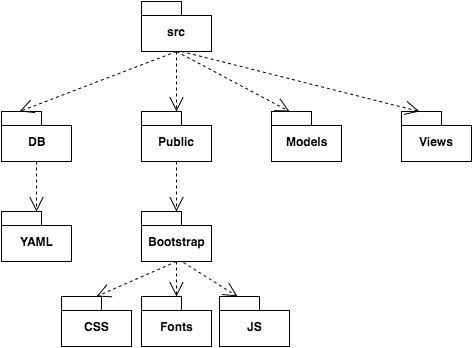

The diagram above was exported from draw.io. Its source (the exported page's mxGraphModel, read from the mxfile embedded in the PNG):
<mxGraphModel dx="793" dy="394" grid="1" gridSize="10" guides="1" tooltips="1" connect="1" arrows="1" fold="1" page="1" pageScale="1" pageWidth="826" pageHeight="1169" background="#ffffff" math="0" shadow="0">
  <root>
    <mxCell id="0" />
    <mxCell id="1" parent="0" />
    <mxCell id="2" value="DB" style="shape=folder;fontStyle=1;spacingTop=10;tabWidth=40;tabHeight=14;tabPosition=left;html=1;" vertex="1" parent="1">
      <mxGeometry x="160" y="140" width="70" height="50" as="geometry" />
    </mxCell>
    <mxCell id="3" value="YAML" style="shape=folder;fontStyle=1;spacingTop=10;tabWidth=40;tabHeight=14;tabPosition=left;html=1;" vertex="1" parent="1">
      <mxGeometry x="160" y="240" width="70" height="50" as="geometry" />
    </mxCell>
    <mxCell id="4" value="Models" style="shape=folder;fontStyle=1;spacingTop=10;tabWidth=40;tabHeight=14;tabPosition=left;html=1;" vertex="1" parent="1">
      <mxGeometry x="430" y="140" width="70" height="50" as="geometry" />
    </mxCell>
    <mxCell id="7" value="Views" style="shape=folder;fontStyle=1;spacingTop=10;tabWidth=40;tabHeight=14;tabPosition=left;html=1;" vertex="1" parent="1">
      <mxGeometry x="560" y="140" width="70" height="50" as="geometry" />
    </mxCell>
    <mxCell id="8" value="Public" style="shape=folder;fontStyle=1;spacingTop=10;tabWidth=40;tabHeight=14;tabPosition=left;html=1;" vertex="1" parent="1">
      <mxGeometry x="300" y="140" width="70" height="50" as="geometry" />
    </mxCell>
    <mxCell id="10" value="src" style="shape=folder;fontStyle=1;spacingTop=10;tabWidth=40;tabHeight=14;tabPosition=left;html=1;" vertex="1" parent="1">
      <mxGeometry x="300" y="30" width="70" height="50" as="geometry" />
    </mxCell>
    <mxCell id="12" value="Bootstrap" style="shape=folder;fontStyle=1;spacingTop=10;tabWidth=40;tabHeight=14;tabPosition=left;html=1;" vertex="1" parent="1">
      <mxGeometry x="300" y="240" width="70" height="50" as="geometry" />
    </mxCell>
    <mxCell id="13" value="CSS" style="shape=folder;fontStyle=1;spacingTop=10;tabWidth=40;tabHeight=14;tabPosition=left;html=1;" vertex="1" parent="1">
      <mxGeometry x="220" y="325" width="70" height="50" as="geometry" />
    </mxCell>
    <mxCell id="14" value="Fonts" style="shape=folder;fontStyle=1;spacingTop=10;tabWidth=40;tabHeight=14;tabPosition=left;html=1;" vertex="1" parent="1">
      <mxGeometry x="300" y="325" width="70" height="50" as="geometry" />
    </mxCell>
    <mxCell id="15" value="JS" style="shape=folder;fontStyle=1;spacingTop=10;tabWidth=40;tabHeight=14;tabPosition=left;html=1;" vertex="1" parent="1">
      <mxGeometry x="378" y="325" width="70" height="50" as="geometry" />
    </mxCell>
    <mxCell id="18" value="" style="endArrow=open;endSize=12;dashed=1;html=1;exitX=0.5;exitY=1;entryX=0.5;entryY=0;" edge="1" parent="1" source="10" target="8">
      <mxGeometry width="160" relative="1" as="geometry">
        <mxPoint x="290" y="110" as="sourcePoint" />
        <mxPoint x="450" y="110" as="targetPoint" />
      </mxGeometry>
    </mxCell>
    <mxCell id="19" value="" style="endArrow=open;endSize=12;dashed=1;html=1;exitX=0.5;exitY=1;entryX=0.25;entryY=0;" edge="1" parent="1" source="10" target="4">
      <mxGeometry x="345" y="90" width="160" as="geometry">
        <mxPoint x="345" y="90" as="sourcePoint" />
        <mxPoint x="345" y="150" as="targetPoint" />
      </mxGeometry>
    </mxCell>
    <mxCell id="20" value="" style="endArrow=open;endSize=12;dashed=1;html=1;entryX=0.25;entryY=0;" edge="1" parent="1" target="7">
      <mxGeometry x="355" y="100" width="160" as="geometry">
        <mxPoint x="340" y="80" as="sourcePoint" />
        <mxPoint x="355" y="160" as="targetPoint" />
      </mxGeometry>
    </mxCell>
    <mxCell id="21" value="" style="endArrow=open;endSize=12;dashed=1;html=1;exitX=0.5;exitY=1;entryX=0.25;entryY=0;" edge="1" parent="1" source="10" target="2">
      <mxGeometry x="365" y="110" width="160" as="geometry">
        <mxPoint x="365" y="110" as="sourcePoint" />
        <mxPoint x="365" y="170" as="targetPoint" />
      </mxGeometry>
    </mxCell>
    <mxCell id="22" value="" style="endArrow=open;endSize=12;dashed=1;html=1;exitX=0.5;exitY=1;entryX=0.5;entryY=0;" edge="1" parent="1" source="2" target="3">
      <mxGeometry x="375" y="120" width="160" as="geometry">
        <mxPoint x="375" y="120" as="sourcePoint" />
        <mxPoint x="375" y="180" as="targetPoint" />
      </mxGeometry>
    </mxCell>
    <mxCell id="23" value="" style="endArrow=open;endSize=12;dashed=1;html=1;exitX=0.5;exitY=1;entryX=0.5;entryY=0;" edge="1" parent="1" source="8" target="12">
      <mxGeometry x="385" y="130" width="160" as="geometry">
        <mxPoint x="385" y="130" as="sourcePoint" />
        <mxPoint x="385" y="190" as="targetPoint" />
      </mxGeometry>
    </mxCell>
    <mxCell id="24" value="" style="endArrow=open;endSize=12;dashed=1;html=1;exitX=0.5;exitY=1;entryX=0.5;entryY=0;" edge="1" parent="1" source="12" target="13">
      <mxGeometry x="395" y="140" width="160" as="geometry">
        <mxPoint x="395" y="140" as="sourcePoint" />
        <mxPoint x="395" y="200" as="targetPoint" />
      </mxGeometry>
    </mxCell>
    <mxCell id="25" value="" style="endArrow=open;endSize=12;dashed=1;html=1;exitX=0.5;exitY=1;entryX=0.5;entryY=0;" edge="1" parent="1" source="12" target="14">
      <mxGeometry x="405" y="150" width="160" as="geometry">
        <mxPoint x="405" y="150" as="sourcePoint" />
        <mxPoint x="405" y="210" as="targetPoint" />
      </mxGeometry>
    </mxCell>
    <mxCell id="26" value="" style="endArrow=open;endSize=12;dashed=1;html=1;exitX=0.6;exitY=1.02;entryX=0.25;entryY=0;exitPerimeter=0;" edge="1" parent="1" source="12" target="15">
      <mxGeometry x="415" y="160" width="160" as="geometry">
        <mxPoint x="415" y="160" as="sourcePoint" />
        <mxPoint x="415" y="220" as="targetPoint" />
      </mxGeometry>
    </mxCell>
  </root>
</mxGraphModel>